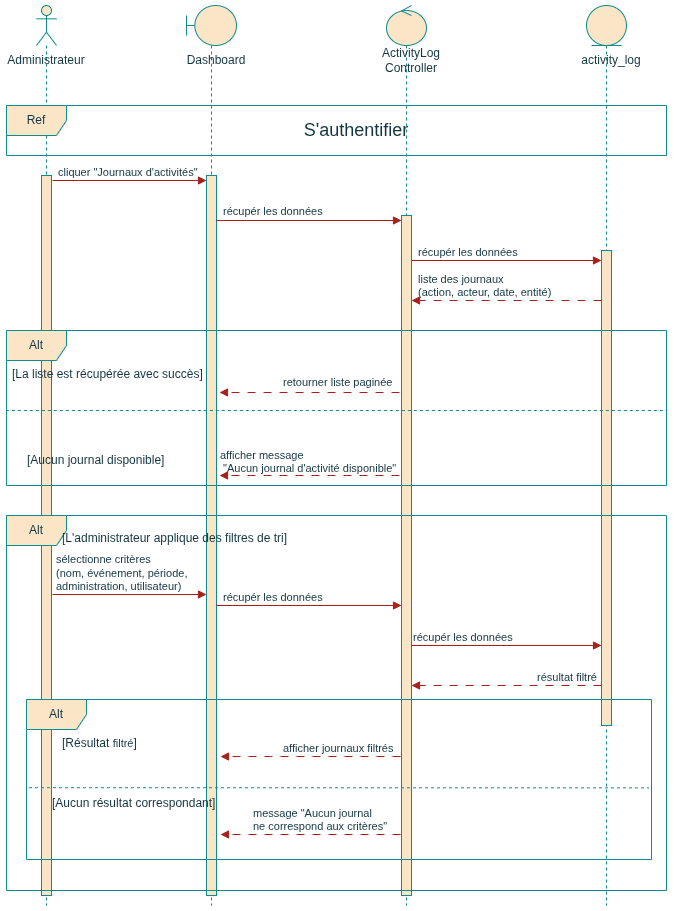

The diagram above was exported from draw.io. Its source (the exported page's mxGraphModel, read from the mxfile embedded in the PNG):
<mxGraphModel dx="1221" dy="718" grid="1" gridSize="10" guides="1" tooltips="1" connect="1" arrows="1" fold="1" page="1" pageScale="1" pageWidth="827" pageHeight="1169" math="0" shadow="0">
  <root>
    <mxCell id="0" />
    <mxCell id="1" parent="0" />
    <mxCell id="actor1" parent="1" style="shape=umlLifeline;perimeter=lifelinePerimeter;whiteSpace=wrap;html=1;container=1;dropTarget=0;collapsible=0;recursiveResize=0;outlineConnect=0;portConstraint=eastwest;newEdgeStyle={&quot;curved&quot;:0,&quot;rounded&quot;:0};participant=umlActor;labelBackgroundColor=none;fillColor=#FAE5C7;strokeColor=#0F8B8D;fontColor=#143642;" value="" vertex="1">
      <mxGeometry height="900" width="20" x="60" y="35" as="geometry" />
    </mxCell>
    <mxCell id="actor1_box" parent="actor1" style="html=1;points=[[0,0,0,0,5],[0,1,0,0,-5],[1,0,0,0,5],[1,1,0,0,-5]];perimeter=orthogonalPerimeter;outlineConnect=0;targetShapes=umlLifeline;portConstraint=eastwest;labelBackgroundColor=none;fillColor=#FAE5C7;strokeColor=#0F8B8D;fontColor=#143642;" value="" vertex="1">
      <mxGeometry height="720" width="10" x="5" y="170" as="geometry" />
    </mxCell>
    <mxCell id="ui1" parent="1" style="shape=umlLifeline;perimeter=lifelinePerimeter;whiteSpace=wrap;html=1;container=1;dropTarget=0;collapsible=0;recursiveResize=0;outlineConnect=0;portConstraint=eastwest;newEdgeStyle={&quot;curved&quot;:0,&quot;rounded&quot;:0};participant=umlBoundary;labelBackgroundColor=none;fillColor=#FAE5C7;strokeColor=#0F8B8D;fontColor=#143642;" value="" vertex="1">
      <mxGeometry height="900" width="50" x="210" y="35" as="geometry" />
    </mxCell>
    <mxCell id="ui1_box" parent="ui1" style="html=1;points=[[0,0,0,0,5],[0,1,0,0,-5],[1,0,0,0,5],[1,1,0,0,-5]];perimeter=orthogonalPerimeter;outlineConnect=0;targetShapes=umlLifeline;portConstraint=eastwest;labelBackgroundColor=none;fillColor=#FAE5C7;strokeColor=#0F8B8D;fontColor=#143642;" value="" vertex="1">
      <mxGeometry height="720" width="10" x="20" y="170" as="geometry" />
    </mxCell>
    <mxCell id="ctrl1" parent="1" style="shape=umlLifeline;perimeter=lifelinePerimeter;whiteSpace=wrap;html=1;container=1;dropTarget=0;collapsible=0;recursiveResize=0;outlineConnect=0;portConstraint=eastwest;newEdgeStyle={&quot;curved&quot;:0,&quot;rounded&quot;:0};participant=umlControl;labelBackgroundColor=none;fillColor=#FAE5C7;strokeColor=#0F8B8D;fontColor=#143642;" value="" vertex="1">
      <mxGeometry height="900" width="40" x="410" y="35" as="geometry" />
    </mxCell>
    <mxCell id="ctrl1_box" parent="ctrl1" style="html=1;points=[[0,0,0,0,5],[0,1,0,0,-5],[1,0,0,0,5],[1,1,0,0,-5]];perimeter=orthogonalPerimeter;outlineConnect=0;targetShapes=umlLifeline;portConstraint=eastwest;labelBackgroundColor=none;fillColor=#FAE5C7;strokeColor=#0F8B8D;fontColor=#143642;" value="" vertex="1">
      <mxGeometry height="680" width="10" x="15" y="210" as="geometry" />
    </mxCell>
    <mxCell id="db1" parent="1" style="shape=umlLifeline;perimeter=lifelinePerimeter;whiteSpace=wrap;html=1;container=1;dropTarget=0;collapsible=0;recursiveResize=0;outlineConnect=0;portConstraint=eastwest;newEdgeStyle={&quot;curved&quot;:0,&quot;rounded&quot;:0};participant=umlEntity;labelBackgroundColor=none;fillColor=#FAE5C7;strokeColor=#0F8B8D;fontColor=#143642;" value="" vertex="1">
      <mxGeometry height="900" width="40" x="610" y="35" as="geometry" />
    </mxCell>
    <mxCell id="db1_box" parent="db1" style="html=1;points=[[0,0,0,0,5],[0,1,0,0,-5],[1,0,0,0,5],[1,1,0,0,-5]];perimeter=orthogonalPerimeter;outlineConnect=0;targetShapes=umlLifeline;portConstraint=eastwest;labelBackgroundColor=none;fillColor=#FAE5C7;strokeColor=#0F8B8D;fontColor=#143642;" value="" vertex="1">
      <mxGeometry height="475" width="10" x="15" y="245" as="geometry" />
    </mxCell>
    <mxCell id="lbl_actor" parent="1" style="text;html=1;whiteSpace=wrap;strokeColor=none;fillColor=none;align=center;verticalAlign=middle;rounded=0;labelBackgroundColor=none;fontColor=#143642;" value="Administrateur" vertex="1">
      <mxGeometry height="30" width="80" x="30" y="75" as="geometry" />
    </mxCell>
    <mxCell id="lbl_ui" parent="1" style="text;html=1;whiteSpace=wrap;strokeColor=none;fillColor=none;align=center;verticalAlign=middle;rounded=0;labelBackgroundColor=none;fontColor=#143642;" value="Dashboard" vertex="1">
      <mxGeometry height="30" width="80" x="200" y="75" as="geometry" />
    </mxCell>
    <mxCell id="lbl_ctrl" parent="1" style="text;html=1;whiteSpace=wrap;strokeColor=none;fillColor=none;align=center;verticalAlign=middle;rounded=0;labelBackgroundColor=none;fontColor=#143642;" value="ActivityLog Controller" vertex="1">
      <mxGeometry height="30" width="80" x="395" y="75" as="geometry" />
    </mxCell>
    <mxCell id="lbl_db" parent="1" style="text;html=1;whiteSpace=wrap;strokeColor=none;fillColor=none;align=center;verticalAlign=middle;rounded=0;labelBackgroundColor=none;fontColor=#143642;" value="activity_log" vertex="1">
      <mxGeometry height="30" width="80" x="595" y="75" as="geometry" />
    </mxCell>
    <mxCell id="ref_auth" parent="1" style="shape=umlFrame;whiteSpace=wrap;html=1;pointerEvents=0;labelBackgroundColor=none;fillColor=#FAE5C7;strokeColor=#0F8B8D;fontColor=#143642;" value="Ref" vertex="1">
      <mxGeometry height="50" width="660" x="30" y="135" as="geometry" />
    </mxCell>
    <mxCell id="ref_auth_lbl" parent="1" style="text;html=1;whiteSpace=wrap;strokeColor=none;fillColor=none;align=center;verticalAlign=middle;rounded=0;labelBackgroundColor=none;fontColor=#143642;fontSize=18;" value="S'authentifier" vertex="1">
      <mxGeometry height="30" width="200" x="280" y="145" as="geometry" />
    </mxCell>
    <mxCell id="msg1" edge="1" parent="1" style="endArrow=block;endFill=1;html=1;edgeStyle=orthogonalEdgeStyle;rounded=0;strokeColor=#A8201A;fontColor=#143642;labelBackgroundColor=none;" value="">
      <mxGeometry relative="1" as="geometry">
        <mxPoint x="76" y="210" as="sourcePoint" />
        <mxPoint x="230" y="210" as="targetPoint" />
      </mxGeometry>
    </mxCell>
    <mxCell id="msg1_lbl" connectable="0" parent="msg1" style="edgeLabel;resizable=0;html=1;align=left;verticalAlign=bottom;labelBackgroundColor=none;fontColor=#143642;" value="cliquer &quot;Journaux d'activités&quot;" vertex="1">
      <mxGeometry relative="1" x="-0.3" as="geometry">
        <mxPoint x="-50" as="offset" />
      </mxGeometry>
    </mxCell>
    <mxCell id="msg2" edge="1" parent="1" style="endArrow=block;endFill=1;html=1;edgeStyle=orthogonalEdgeStyle;rounded=0;strokeColor=#A8201A;fontColor=#143642;labelBackgroundColor=none;" value="">
      <mxGeometry relative="1" as="geometry">
        <mxPoint x="240" y="250" as="sourcePoint" />
        <mxPoint x="425" y="250" as="targetPoint" />
      </mxGeometry>
    </mxCell>
    <mxCell id="msg2_lbl" connectable="0" parent="msg2" style="edgeLabel;resizable=0;html=1;align=left;verticalAlign=bottom;labelBackgroundColor=none;fontColor=#143642;" value="récupér les données" vertex="1">
      <mxGeometry relative="1" x="-0.3" as="geometry">
        <mxPoint x="-60" y="-1" as="offset" />
      </mxGeometry>
    </mxCell>
    <mxCell id="msg3" edge="1" parent="1" style="endArrow=block;endFill=1;html=1;edgeStyle=orthogonalEdgeStyle;rounded=0;strokeColor=#A8201A;fontColor=#143642;labelBackgroundColor=none;" value="">
      <mxGeometry relative="1" as="geometry">
        <mxPoint x="435" y="290" as="sourcePoint" />
        <mxPoint x="625" y="290" as="targetPoint" />
      </mxGeometry>
    </mxCell>
    <mxCell id="msg3_lbl" connectable="0" parent="msg3" style="edgeLabel;resizable=0;html=1;align=left;verticalAlign=bottom;labelBackgroundColor=none;fontColor=#143642;" value="récupér les données" vertex="1">
      <mxGeometry relative="1" x="-0.3" as="geometry">
        <mxPoint x="-61" as="offset" />
      </mxGeometry>
    </mxCell>
    <mxCell id="msg4" edge="1" parent="1" style="endArrow=block;endFill=1;html=1;edgeStyle=orthogonalEdgeStyle;rounded=0;dashed=1;dashPattern=8 8;strokeColor=#A8201A;fontColor=#143642;labelBackgroundColor=none;" value="">
      <mxGeometry relative="1" as="geometry">
        <mxPoint x="625" y="330" as="sourcePoint" />
        <mxPoint x="435" y="330" as="targetPoint" />
      </mxGeometry>
    </mxCell>
    <mxCell id="msg4_lbl" connectable="0" parent="msg4" style="edgeLabel;resizable=0;html=1;align=left;verticalAlign=bottom;labelBackgroundColor=none;fontColor=#143642;" value="liste des journaux&amp;nbsp;&lt;div&gt;(action, acteur, date, entité)&lt;/div&gt;" vertex="1">
      <mxGeometry relative="1" x="-0.3" as="geometry">
        <mxPoint x="-119" as="offset" />
      </mxGeometry>
    </mxCell>
    <mxCell id="alt1_frame" parent="1" style="shape=umlFrame;whiteSpace=wrap;html=1;pointerEvents=0;labelBackgroundColor=none;fillColor=#FAE5C7;strokeColor=#0F8B8D;fontColor=#143642;" value="Alt" vertex="1">
      <mxGeometry height="155" width="660" x="30" y="360" as="geometry" />
    </mxCell>
    <mxCell id="alt1_sep" edge="1" parent="1" source="alt1_frame" style="endArrow=none;dashed=1;html=1;rounded=0;exitX=-0.001;exitY=0.516;exitDx=0;exitDy=0;exitPerimeter=0;labelBackgroundColor=none;strokeColor=#0F8B8D;entryX=1.001;entryY=0.516;entryDx=0;entryDy=0;entryPerimeter=0;" target="alt1_frame" value="">
      <mxGeometry relative="1" as="geometry" />
    </mxCell>
    <mxCell id="alt1_cond1" parent="1" style="text;strokeColor=none;fillColor=none;align=left;verticalAlign=top;spacingLeft=4;overflow=hidden;whiteSpace=wrap;html=1;labelBackgroundColor=none;fontColor=#143642;" value="[La liste est récupérée avec succès]" vertex="1">
      <mxGeometry height="30" width="230" x="30" y="390" as="geometry" />
    </mxCell>
    <mxCell id="msg5" edge="1" parent="1" style="endArrow=block;endFill=1;html=1;edgeStyle=orthogonalEdgeStyle;rounded=0;dashed=1;dashPattern=8 8;strokeColor=#A8201A;fontColor=#143642;labelBackgroundColor=none;" value="">
      <mxGeometry relative="1" as="geometry">
        <mxPoint x="423" y="422" as="sourcePoint" />
        <mxPoint x="243" y="422" as="targetPoint" />
      </mxGeometry>
    </mxCell>
    <mxCell id="msg5_lbl" connectable="0" parent="msg5" style="edgeLabel;resizable=0;html=1;align=left;verticalAlign=bottom;labelBackgroundColor=none;fontColor=#143642;" value="retourner liste paginée" vertex="1">
      <mxGeometry relative="1" x="-0.3" as="geometry">
        <mxPoint x="-56" y="-2" as="offset" />
      </mxGeometry>
    </mxCell>
    <mxCell id="alt1_cond2" parent="1" style="text;strokeColor=none;fillColor=none;align=left;verticalAlign=top;spacingLeft=4;overflow=hidden;whiteSpace=wrap;html=1;labelBackgroundColor=none;fontColor=#143642;" value="[Aucun journal disponible]" vertex="1">
      <mxGeometry height="30" width="200" x="45" y="476" as="geometry" />
    </mxCell>
    <mxCell id="msg7" edge="1" parent="1" style="endArrow=block;endFill=1;html=1;edgeStyle=orthogonalEdgeStyle;rounded=0;dashed=1;dashPattern=8 8;strokeColor=#A8201A;fontColor=#143642;labelBackgroundColor=none;" value="">
      <mxGeometry relative="1" as="geometry">
        <mxPoint x="423" y="505" as="sourcePoint" />
        <mxPoint x="243" y="505" as="targetPoint" />
      </mxGeometry>
    </mxCell>
    <mxCell id="msg7_lbl" connectable="0" parent="msg7" style="edgeLabel;resizable=0;html=1;align=left;verticalAlign=bottom;labelBackgroundColor=none;fontColor=#143642;" value="afficher message&lt;div&gt;&amp;nbsp;&quot;Aucun journal d'activité disponible&quot;&lt;/div&gt;" vertex="1">
      <mxGeometry relative="1" x="-0.3" as="geometry">
        <mxPoint x="-118" y="1" as="offset" />
      </mxGeometry>
    </mxCell>
    <mxCell id="alt2_frame" parent="1" style="shape=umlFrame;whiteSpace=wrap;html=1;pointerEvents=0;labelBackgroundColor=none;fillColor=#FAE5C7;strokeColor=#0F8B8D;fontColor=#143642;" value="Alt" vertex="1">
      <mxGeometry height="375" width="660" x="30" y="545" as="geometry" />
    </mxCell>
    <mxCell id="alt2_sep1" edge="1" parent="1" style="endArrow=none;dashed=1;html=1;rounded=0;exitX=0.004;exitY=0.243;exitDx=0;exitDy=0;exitPerimeter=0;labelBackgroundColor=none;strokeColor=#0F8B8D;entryX=0.996;entryY=0.244;entryDx=0;entryDy=0;entryPerimeter=0;" value="">
      <mxGeometry relative="1" as="geometry">
        <mxPoint x="52.500000000000114" y="817.1699999999998" as="sourcePoint" />
        <mxPoint x="672.5000000000002" y="817.3600000000001" as="targetPoint" />
      </mxGeometry>
    </mxCell>
    <mxCell id="msg8" edge="1" parent="1" style="endArrow=block;endFill=1;html=1;edgeStyle=orthogonalEdgeStyle;rounded=0;strokeColor=#A8201A;fontColor=#143642;labelBackgroundColor=none;" value="">
      <mxGeometry relative="1" as="geometry">
        <mxPoint x="76" y="624" as="sourcePoint" />
        <mxPoint x="230" y="624" as="targetPoint" />
      </mxGeometry>
    </mxCell>
    <mxCell id="msg8_lbl" connectable="0" parent="msg8" style="edgeLabel;resizable=0;html=1;align=left;verticalAlign=bottom;labelBackgroundColor=none;fontColor=#143642;" value="sélectionne critères&amp;nbsp;&lt;div&gt;(nom, événement, période,&amp;nbsp;&lt;/div&gt;&lt;div&gt;administration, utilisateur)&lt;/div&gt;" vertex="1">
      <mxGeometry relative="1" x="-0.3" as="geometry">
        <mxPoint x="-52" as="offset" />
      </mxGeometry>
    </mxCell>
    <mxCell id="msg9" edge="1" parent="1" style="endArrow=block;endFill=1;html=1;edgeStyle=orthogonalEdgeStyle;rounded=0;strokeColor=#A8201A;fontColor=#143642;labelBackgroundColor=none;" value="">
      <mxGeometry relative="1" as="geometry">
        <mxPoint x="240" y="635" as="sourcePoint" />
        <mxPoint x="425" y="635" as="targetPoint" />
      </mxGeometry>
    </mxCell>
    <mxCell id="msg9_lbl" connectable="0" parent="msg9" style="edgeLabel;resizable=0;html=1;align=left;verticalAlign=bottom;labelBackgroundColor=none;fontColor=#143642;" value="récupér les données" vertex="1">
      <mxGeometry relative="1" x="-0.3" as="geometry">
        <mxPoint x="-60" as="offset" />
      </mxGeometry>
    </mxCell>
    <mxCell id="msg10" edge="1" parent="1" style="endArrow=block;endFill=1;html=1;edgeStyle=orthogonalEdgeStyle;rounded=0;strokeColor=#A8201A;fontColor=#143642;labelBackgroundColor=none;" value="">
      <mxGeometry relative="1" as="geometry">
        <mxPoint x="435" y="675" as="sourcePoint" />
        <mxPoint x="625" y="675" as="targetPoint" />
      </mxGeometry>
    </mxCell>
    <mxCell id="msg10_lbl" connectable="0" parent="msg10" style="edgeLabel;resizable=0;html=1;align=left;verticalAlign=bottom;labelBackgroundColor=none;fontColor=#143642;" value="récupér les données" vertex="1">
      <mxGeometry relative="1" x="-0.3" as="geometry">
        <mxPoint x="-66" as="offset" />
      </mxGeometry>
    </mxCell>
    <mxCell id="msg11" edge="1" parent="1" style="endArrow=block;endFill=1;html=1;edgeStyle=orthogonalEdgeStyle;rounded=0;dashed=1;dashPattern=8 8;strokeColor=#A8201A;fontColor=#143642;labelBackgroundColor=none;" value="">
      <mxGeometry relative="1" as="geometry">
        <mxPoint x="625" y="715" as="sourcePoint" />
        <mxPoint x="435" y="715" as="targetPoint" />
      </mxGeometry>
    </mxCell>
    <mxCell id="msg11_lbl" connectable="0" parent="msg11" style="edgeLabel;resizable=0;html=1;align=left;verticalAlign=bottom;labelBackgroundColor=none;fontColor=#143642;" value="résultat filtré" vertex="1">
      <mxGeometry relative="1" x="-0.3" as="geometry" />
    </mxCell>
    <mxCell id="msg12" edge="1" parent="1" style="endArrow=block;endFill=1;html=1;edgeStyle=orthogonalEdgeStyle;rounded=0;dashed=1;dashPattern=8 8;strokeColor=#A8201A;fontColor=#143642;labelBackgroundColor=none;" value="">
      <mxGeometry relative="1" as="geometry">
        <Array as="points">
          <mxPoint x="294" y="786" />
          <mxPoint x="294" y="786" />
        </Array>
        <mxPoint x="424" y="786" as="sourcePoint" />
        <mxPoint x="244" y="786.0434782608697" as="targetPoint" />
      </mxGeometry>
    </mxCell>
    <mxCell id="msg12_lbl" connectable="0" parent="msg12" style="edgeLabel;resizable=0;html=1;align=left;verticalAlign=bottom;labelBackgroundColor=none;fontColor=#143642;" value="afficher journaux filtrés" vertex="1">
      <mxGeometry relative="1" x="-0.3" as="geometry">
        <mxPoint x="-57" as="offset" />
      </mxGeometry>
    </mxCell>
    <mxCell id="alt2_cond2" parent="1" style="text;strokeColor=none;fillColor=none;align=left;verticalAlign=top;spacingLeft=4;overflow=hidden;whiteSpace=wrap;html=1;labelBackgroundColor=none;fontColor=#143642;" value="[Aucun résultat correspondant]" vertex="1">
      <mxGeometry height="30" width="280" x="70" y="819" as="geometry" />
    </mxCell>
    <mxCell id="msg13" edge="1" parent="1" style="endArrow=block;endFill=1;html=1;edgeStyle=orthogonalEdgeStyle;rounded=0;dashed=1;dashPattern=8 8;strokeColor=#A8201A;fontColor=#143642;labelBackgroundColor=none;" value="">
      <mxGeometry relative="1" as="geometry">
        <mxPoint x="424" y="864" as="sourcePoint" />
        <mxPoint x="244" y="864" as="targetPoint" />
      </mxGeometry>
    </mxCell>
    <mxCell id="msg13_lbl" connectable="0" parent="msg13" style="edgeLabel;resizable=0;html=1;align=left;verticalAlign=bottom;labelBackgroundColor=none;fontColor=#143642;" value="message &quot;Aucun journal&amp;nbsp;&lt;div&gt;ne correspond aux critères&quot;&lt;/div&gt;" vertex="1">
      <mxGeometry relative="1" x="-0.3" as="geometry">
        <mxPoint x="-87" as="offset" />
      </mxGeometry>
    </mxCell>
    <mxCell id="YijCTvSyOvF_D4G37lJ4-2" parent="1" style="text;strokeColor=none;fillColor=none;align=left;verticalAlign=top;spacingLeft=4;overflow=hidden;whiteSpace=wrap;html=1;labelBackgroundColor=none;fontColor=#143642;" value="[L'administrateur applique des filtres de tri]" vertex="1">
      <mxGeometry height="30" width="290" x="80" y="554" as="geometry" />
    </mxCell>
    <mxCell id="YijCTvSyOvF_D4G37lJ4-5" parent="1" style="shape=umlFrame;whiteSpace=wrap;html=1;pointerEvents=0;labelBackgroundColor=none;fillColor=#FAE5C7;strokeColor=#0F8B8D;fontColor=#143642;" value="Alt" vertex="1">
      <mxGeometry height="160" width="625" x="50" y="729" as="geometry" />
    </mxCell>
    <mxCell id="YijCTvSyOvF_D4G37lJ4-6" parent="1" style="text;strokeColor=none;fillColor=none;align=left;verticalAlign=top;spacingLeft=4;overflow=hidden;whiteSpace=wrap;html=1;labelBackgroundColor=none;fontColor=#143642;" value="[Résultat&amp;nbsp;&lt;span style=&quot;font-size: 11px; text-wrap-mode: nowrap;&quot;&gt;filtré&lt;/span&gt;]" vertex="1">
      <mxGeometry height="30" width="280" x="80" y="759" as="geometry" />
    </mxCell>
  </root>
</mxGraphModel>